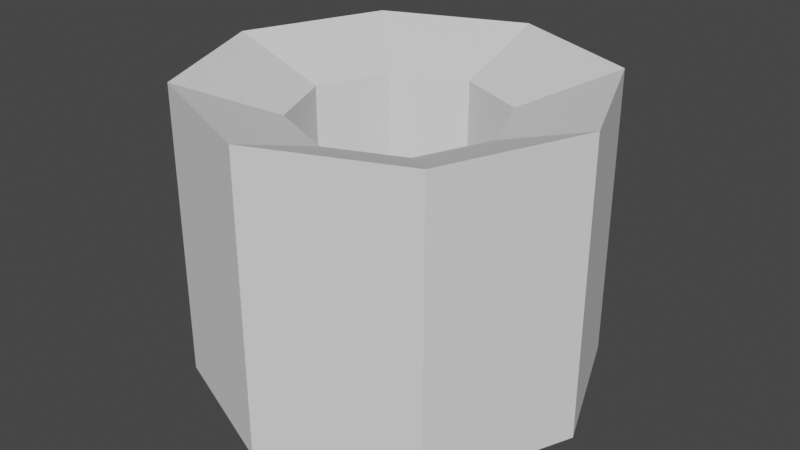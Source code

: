 # Source: flashlightcharger_1.blend  (saved by Blender 3.6.14; exported with 4.5.12 LTS)
import bpy
from mathutils import Matrix  # noqa: F401  (used for matrix-valued properties, if any)

bpy.ops.wm.read_factory_settings(use_empty=True)
scene = bpy.context.scene
scene.name = 'Scene'

# ---- collections
col_collection = bpy.data.collections.new('Collection'); scene.collection.children.link(col_collection)

# ---- world
world_world = bpy.data.worlds.new('World'); scene.world = world_world
world_world.use_nodes = True; world_world.node_tree.nodes.clear()
_N = world_world.node_tree.nodes; _L = world_world.node_tree.links
n0 = _N.new('ShaderNodeOutputWorld'); n0.name = 'World Output'; n0.location = (300, 300)
n1 = _N.new('ShaderNodeBackground'); n1.name = 'Background'; n1.location = (10, 300)
n1.inputs[0].default_value = (0.05088, 0.05088, 0.05088, 1.0)
_L.new(n1.outputs[0], n0.inputs[0])
n0.is_active_output = True
world_world.color = (0.05088, 0.05088, 0.05088)
world_world.use_sun_shadow = False
world_world.sun_shadow_jitter_overblur = 0.0

# ---- meshes
me_circle = bpy.data.meshes.new('Circle')
me_circle.from_pydata([(2.332, 1.094, -1.635), (3.103, 1.646, 3.819e-07), (2.445, 1.646, 1.588), (-1.389, 1.646, 4.274e-08), (-0.7311, 1.646, -1.588), (0.9703, 1.094, -2.199), (2.332, -1.094, -1.635), (3.103, -1.646, 1.333e-07), (2.445, -1.646, 1.588), (-1.389, -1.646, -2.059e-07), (-0.7311, -1.646, -1.588), (0.9703, -1.094, -2.199), (0.8571, -1.268, -1.152), (0.04235, -1.268, -0.8148), (-0.2951, -1.268, -1.847e-07), (0.04235, -1.268, 0.8148), (0.8571, -1.268, 1.152), (1.672, -1.268, 0.8148), (2.009, -1.268, -1.072e-08), (1.672, -1.268, -0.8148), (0.8571, 1.268, -1.152), (0.04235, 1.268, -0.8148), (-0.2951, 1.268, 6.685e-09), (0.04234, 1.268, 0.8148), (0.8571, 1.268, 1.152), (1.672, 1.268, 0.8148), (2.009, 1.268, 1.807e-07), (1.672, 1.268, -0.8148), (0.8571, 1.646, 2.246), (0.8571, -1.646, 2.246), (-0.7311, -1.646, 1.588), (-0.7311, 1.646, 1.588), (0.8571, -1.646, -2.246), (0.8571, 1.646, -2.246), (2.445, -1.646, -1.588), (2.445, 1.646, -1.588), (0.7479, -1.094, -1.662), (0.7479, 1.094, -1.662), (2.11, -1.094, -1.098), (2.11, 1.094, -1.098), (1.216, -0.9917, -1.978), (1.089, -0.9917, -1.926), (1.037, -0.9917, -1.799), (1.089, -0.9917, -1.673), (1.216, -0.9917, -1.62), (1.342, -0.9917, -1.673), (1.395, -0.9917, -1.799), (1.342, -0.9917, -1.926), (1.963, 0.9901, -1.66), (2.015, 0.9901, -1.533), (1.963, 0.9901, -1.406), (1.836, 0.9901, -1.354), (1.709, 0.9901, -1.406), (1.656, 0.9901, -1.533), (1.709, 0.9901, -1.66), (1.836, 0.9901, -1.713), (1.216, 0.9901, -1.979), (1.089, 0.9901, -1.926), (1.036, 0.9901, -1.799), (1.089, 0.9901, -1.672), (1.216, 0.9901, -1.619), (1.343, 0.9901, -1.672), (1.396, 0.9901, -1.799), (1.343, 0.9901, -1.926), (1.962, -0.9917, -1.66), (2.015, -0.9917, -1.533), (1.962, -0.9917, -1.407), (1.836, -0.9917, -1.354), (1.709, -0.9917, -1.407), (1.657, -0.9917, -1.533), (1.709, -0.9917, -1.66), (1.836, -0.9917, -1.712), (1.023, 0.9901, -1.992), (1.216, 0.9901, -2.072), (0.9436, 0.9901, -1.799), (1.023, 0.9901, -1.607), (1.216, 0.9901, -1.527), (1.408, 0.9901, -1.607), (1.488, 0.9901, -1.799), (1.408, 0.9901, -1.992), (1.089, 1.081, -1.926), (1.216, 1.081, -1.979), (1.036, 1.081, -1.799), (1.089, 1.081, -1.672), (1.216, 1.081, -1.619), (1.343, 1.081, -1.672), (1.396, 1.081, -1.799), (1.343, 1.081, -1.926), (1.023, -0.9917, -1.992), (1.216, -0.9917, -2.072), (0.9436, -0.9917, -1.799), (1.023, -0.9917, -1.607), (1.216, -0.9917, -1.527), (1.408, -0.9917, -1.607), (1.488, -0.9917, -1.799), (1.408, -0.9917, -1.992), (1.09, -1.081, -1.925), (1.216, -1.081, -1.978), (1.038, -1.081, -1.799), (1.09, -1.081, -1.673), (1.216, -1.081, -1.621), (1.342, -1.081, -1.673), (1.394, -1.081, -1.799), (1.342, -1.081, -1.925), (1.643, 0.9901, -1.726), (1.836, 0.9901, -1.806), (1.563, 0.9901, -1.533), (1.643, 0.9901, -1.341), (1.836, 0.9901, -1.261), (2.028, 0.9901, -1.341), (2.108, 0.9901, -1.533), (2.028, 0.9901, -1.726), (1.709, 1.081, -1.66), (1.836, 1.081, -1.713), (1.656, 1.081, -1.533), (1.709, 1.081, -1.406), (1.836, 1.081, -1.354), (1.963, 1.081, -1.406), (2.015, 1.081, -1.533), (1.963, 1.081, -1.66), (1.643, -0.9917, -1.726), (1.836, -0.9917, -1.806), (1.563, -0.9917, -1.533), (1.643, -0.9917, -1.341), (1.836, -0.9917, -1.261), (2.028, -0.9917, -1.341), (2.108, -0.9917, -1.533), (2.028, -0.9917, -1.726), (1.71, -1.081, -1.659), (1.836, -1.081, -1.712), (1.657, -1.081, -1.533), (1.71, -1.081, -1.407), (1.836, -1.081, -1.355), (1.962, -1.081, -1.407), (2.014, -1.081, -1.533), (1.962, -1.081, -1.659)], [], [(22, 14, 13, 21), (12, 13, 14, 15, 16, 17, 18, 19), (21, 13, 12, 20), (24, 16, 15, 23), (24, 28, 2, 25), (27, 19, 18, 26), (25, 17, 16, 24), (17, 8, 29, 16), (19, 34, 7, 18), (26, 18, 17, 25), (23, 15, 14, 22), (22, 3, 31, 23), (25, 2, 1, 26), (6, 11, 36, 38), (10, 4, 33, 32), (20, 33, 4, 21), (30, 31, 3, 9), (8, 2, 28, 29), (13, 10, 32, 12), (15, 30, 9, 14), (7, 1, 2, 8), (9, 3, 4, 10), (34, 35, 1, 7), (18, 7, 8, 17), (23, 31, 28, 24), (16, 29, 30, 15), (21, 4, 3, 22), (14, 9, 10, 13), (20, 27, 35, 33), (19, 12, 32, 34), (26, 1, 35, 27), (20, 12, 19, 27), (29, 28, 31, 30), (5, 11, 32, 33), (11, 6, 34, 32), (6, 0, 35, 34), (0, 5, 33, 35), (38, 36, 37, 39), (0, 6, 38, 39), (11, 5, 37, 36), (5, 0, 39, 37), (91, 92, 76, 75), (127, 121, 105, 111), (92, 93, 77, 76), (126, 127, 111, 110), (93, 94, 78, 77), (125, 126, 110, 109), (94, 95, 79, 78), (124, 125, 109, 108), (95, 89, 73, 79), (89, 88, 72, 73), (122, 123, 107, 106), (66, 67, 132, 133), (88, 90, 74, 72), (120, 122, 106, 104), (90, 91, 75, 74), (121, 120, 104, 105), (45, 44, 100, 101), (52, 51, 116, 115), (123, 124, 108, 107), (59, 60, 84, 83), (57, 56, 73, 72), (58, 57, 72, 74), (59, 58, 74, 75), (60, 59, 75, 76), (61, 60, 76, 77), (62, 61, 77, 78), (63, 62, 78, 79), (56, 63, 79, 73), (80, 82, 83, 84, 85, 86, 87, 81), (57, 58, 82, 80), (62, 63, 87, 86), (60, 61, 85, 84), (58, 59, 83, 82), (56, 57, 80, 81), (63, 56, 81, 87), (61, 62, 86, 85), (40, 41, 88, 89), (41, 42, 90, 88), (42, 43, 91, 90), (43, 44, 92, 91), (44, 45, 93, 92), (45, 46, 94, 93), (46, 47, 95, 94), (47, 40, 89, 95), (96, 97, 103, 102, 101, 100, 99, 98), (43, 42, 98, 99), (41, 40, 97, 96), (40, 47, 103, 97), (46, 45, 101, 102), (44, 43, 99, 100), (42, 41, 96, 98), (47, 46, 102, 103), (54, 55, 105, 104), (53, 54, 104, 106), (52, 53, 106, 107), (51, 52, 107, 108), (50, 51, 108, 109), (49, 50, 109, 110), (48, 49, 110, 111), (55, 48, 111, 105), (112, 114, 115, 116, 117, 118, 119, 113), (54, 53, 114, 112), (49, 48, 119, 118), (51, 50, 117, 116), (53, 52, 115, 114), (55, 54, 112, 113), (48, 55, 113, 119), (50, 49, 118, 117), (71, 70, 120, 121), (70, 69, 122, 120), (69, 68, 123, 122), (68, 67, 124, 123), (67, 66, 125, 124), (66, 65, 126, 125), (65, 64, 127, 126), (64, 71, 121, 127), (128, 129, 135, 134, 133, 132, 131, 130), (68, 69, 130, 131), (70, 71, 129, 128), (71, 64, 135, 129), (65, 66, 133, 134), (67, 68, 131, 132), (69, 70, 128, 130), (64, 65, 134, 135)])
_uv = me_circle.uv_layers.new(name='UVMap')
_uv.uv.foreach_set('vector', [0.0, 0.0, 0.0, 1.0, 1.0, 1.0, 1.0, 0.0, 0.5, 1.0, 0.1464, 0.8536, 0.0, 0.5, 0.1464, 0.1464, 0.5, 0.0, 0.8536, 0.1464, 1.0, 0.5, 0.8536, 0.8536, 0.0, 0.0, 0.0, 1.0, 1.0, 1.0, 1.0, 0.0, 0.0, 0.0, 0.0, 1.0, 1.0, 1.0, 1.0, 0.0, 0.0, 0.0, 0.0, 1.0, 1.0, 1.0, 1.0, 0.0, 0.0, 0.0, 0.0, 1.0, 1.0, 1.0, 1.0, 0.0, 0.0, 0.0, 0.0, 1.0, 1.0, 1.0, 1.0, 0.0, 0.0, 0.0, 0.0, 1.0, 1.0, 1.0, 1.0, 0.0, 0.0, 0.0, 0.0, 1.0, 1.0, 1.0, 1.0, 0.0, 0.0, 0.0, 0.0, 1.0, 1.0, 1.0, 1.0, 0.0, 0.0, 0.0, 0.0, 1.0, 1.0, 1.0, 1.0, 0.0, 0.0, 0.0, 0.0, 1.0, 1.0, 1.0, 1.0, 0.0, 0.0, 0.0, 0.0, 1.0, 1.0, 1.0, 1.0, 0.0, 0.07128, 0.03721, 0.9287, 0.03721, 0.9287, 0.03721, 0.07128, 0.03721, 0.0, 0.0, 0.0, 1.0, 1.0, 1.0, 1.0, 0.0, 0.0, 0.0, 0.0, 1.0, 1.0, 1.0, 1.0, 0.0, 0.0, 0.0, 0.0, 1.0, 1.0, 1.0, 1.0, 0.0, 0.0, 0.0, 0.0, 1.0, 1.0, 1.0, 1.0, 0.0, 0.0, 0.0, 0.0, 1.0, 1.0, 1.0, 1.0, 0.0, 0.0, 0.0, 0.0, 1.0, 1.0, 1.0, 1.0, 0.0, 0.0, 0.0, 0.0, 1.0, 1.0, 1.0, 1.0, 0.0, 0.0, 0.0, 0.0, 1.0, 1.0, 1.0, 1.0, 0.0, 0.0, 0.0, 0.0, 1.0, 1.0, 1.0, 1.0, 0.0, 0.0, 0.0, 0.0, 1.0, 1.0, 1.0, 1.0, 0.0, 0.0, 0.0, 0.0, 1.0, 1.0, 1.0, 1.0, 0.0, 0.0, 0.0, 0.0, 1.0, 1.0, 1.0, 1.0, 0.0, 0.0, 0.0, 0.0, 1.0, 1.0, 1.0, 1.0, 0.0, 0.0, 0.0, 0.0, 1.0, 1.0, 1.0, 1.0, 0.0, 0.0, 0.0, 1.0, 0.0, 1.0, 1.0, 0.0, 1.0, 0.0, 0.0, 1.0, 0.0, 1.0, 1.0, 0.0, 1.0, 0.0, 0.0, 0.0, 1.0, 1.0, 1.0, 1.0, 0.0, 0.0, 0.0, 0.0, 1.0, 1.0, 1.0, 1.0, 0.0, 0.0, 1.0, 1.0, 1.0, 0.0, 1.0, 1.0, 1.0, 0.9287, 0.9628, 0.9287, 0.03721, 1.0, 0.0, 1.0, 1.0, 0.9287, 0.03721, 0.07128, 0.03721, 0.0, 0.0, 1.0, 0.0, 0.07128, 0.03721, 0.07128, 0.9628, 0.0, 1.0, 0.0, 0.0, 0.07128, 0.9628, 0.9287, 0.9628, 1.0, 1.0, 0.0, 1.0, 0.07128, 0.03721, 0.9287, 0.03721, 0.9287, 0.9628, 0.07128, 0.9628, 0.07128, 0.9628, 0.07128, 0.03721, 0.07128, 0.03721, 0.07128, 0.9628, 0.9287, 0.03721, 0.9287, 0.9628, 0.9287, 0.9628, 0.9287, 0.03721, 0.9287, 0.9628, 0.07128, 0.9628, 0.07128, 0.9628, 0.9287, 0.9628, 0.0, 0.0, 0.0, 0.0, 0.0, 0.0, 0.0, 0.0, 0.0, 0.0, 0.0, 0.0, 0.0, 0.0, 0.0, 0.0, 0.0, 0.0, 0.0, 0.0, 0.0, 0.0, 0.0, 0.0, 0.0, 0.0, 0.0, 0.0, 0.0, 0.0, 0.0, 0.0, 0.0, 0.0, 0.0, 0.0, 0.0, 0.0, 0.0, 0.0, 0.0, 0.0, 0.0, 0.0, 0.0, 0.0, 0.0, 0.0, 0.0, 0.0, 0.0, 0.0, 0.0, 0.0, 0.0, 0.0, 0.0, 0.0, 0.0, 0.0, 0.0, 0.0, 0.0, 0.0, 0.0, 0.0, 0.0, 0.0, 0.0, 0.0, 0.0, 0.0, 0.0, 0.0, 0.0, 0.0, 0.0, 0.0, 0.0, 0.0, 0.0, 0.0, 0.0, 0.0, 0.0, 0.0, 0.0, 0.0, 0.0, 0.0, 0.0, 0.0, 0.0, 0.0, 0.0, 0.0, 0.0, 0.0, 0.0, 0.0, 0.0, 0.0, 0.0, 0.0, 0.0, 0.0, 0.0, 0.0, 0.0, 0.0, 0.0, 0.0, 0.0, 0.0, 0.0, 0.0, 0.0, 0.0, 0.0, 0.0, 0.0, 0.0, 0.0, 0.0, 0.0, 0.0, 0.0, 0.0, 0.0, 0.0, 0.0, 0.0, 0.0, 0.0, 0.0, 0.0, 0.0, 0.0, 0.0, 0.0, 0.0, 0.0, 0.0, 0.0, 0.0, 0.0, 0.0, 0.0, 0.0, 0.0, 0.0, 0.0, 0.0, 0.0, 0.0, 0.0, 0.0, 0.0, 0.0, 0.0, 0.0, 0.0, 0.0, 0.0, 0.0, 0.0, 0.0, 0.0, 0.0, 0.0, 0.0, 0.0, 0.0, 0.0, 0.0, 0.0, 0.0, 0.0, 0.0, 0.0, 0.0, 0.0, 0.0, 0.0, 0.0, 0.0, 0.0, 0.0, 0.0, 0.0, 0.0, 0.0, 0.0, 0.0, 0.0, 0.0, 0.0, 0.0, 0.0, 0.0, 0.0, 0.0, 0.0, 0.0, 0.0, 0.0, 0.0, 0.0, 0.0, 0.0, 0.0, 0.0, 0.0, 0.0, 0.0, 0.0, 0.0, 0.0, 0.0, 0.0, 0.0, 0.0, 0.0, 0.0, 0.0, 0.0, 0.0, 0.0, 0.0, 0.0, 0.0, 0.0, 0.0, 0.0, 0.0, 0.0, 0.0, 0.0, 0.0, 0.0, 0.0, 0.0, 0.0, 0.0, 0.0, 0.0, 0.0, 0.0, 0.0, 0.0, 0.0, 0.0, 0.0, 0.0, 0.0, 0.0, 0.0, 0.0, 0.0, 0.0, 0.0, 0.0, 0.0, 0.0, 0.0, 0.0, 0.0, 0.0, 0.0, 0.0, 0.0, 0.0, 0.0, 0.0, 0.0, 0.0, 0.0, 0.0, 0.0, 0.0, 0.0, 0.0, 0.0, 0.0, 0.0, 0.0, 0.0, 0.0, 0.0, 0.0, 0.0, 0.0, 0.0, 0.0, 0.0, 0.0, 0.0, 0.0, 0.0, 0.0, 0.0, 0.0, 0.0, 0.0, 0.0, 0.0, 0.0, 0.0, 0.0, 0.0, 0.0, 0.0, 0.0, 0.0, 0.0, 0.0, 0.0, 0.0, 0.0, 0.0, 0.0, 0.0, 0.0, 0.0, 0.0, 0.0, 0.0, 0.0, 0.0, 0.0, 0.0, 0.0, 0.0, 0.0, 0.0, 0.0, 0.0, 0.0, 0.0, 0.0, 0.0, 0.0, 0.0, 0.0, 0.0, 0.0, 0.0, 0.0, 0.0, 0.0, 0.0, 0.0, 0.0, 0.0, 0.0, 0.0, 0.0, 0.0, 0.0, 0.0, 0.0, 0.0, 0.0, 0.0, 0.0, 0.0, 0.0, 0.0, 0.0, 0.0, 0.0, 0.0, 0.0, 0.0, 0.0, 0.0, 0.0, 0.0, 0.0, 0.0, 0.0, 0.0, 0.0, 0.0, 0.0, 0.0, 0.0, 0.0, 0.0, 0.0, 0.0, 0.0, 0.0, 0.0, 0.0, 0.0, 0.0, 0.0, 0.0, 0.0, 0.0, 0.0, 0.0, 0.0, 0.0, 0.0, 0.0, 0.0, 0.0, 0.0, 0.0, 0.0, 0.0, 0.0, 0.0, 0.0, 0.0, 0.0, 0.0, 0.0, 0.0, 0.0, 0.0, 0.0, 0.0, 0.0, 0.0, 0.0, 0.0, 0.0, 0.0, 0.0, 0.0, 0.0, 0.0, 0.0, 0.0, 0.0, 0.0, 0.0, 0.0, 0.0, 0.0, 0.0, 0.0, 0.0, 0.0, 0.0, 0.0, 0.0, 0.0, 0.0, 0.0, 0.0, 0.0, 0.0, 0.0, 0.0, 0.0, 0.0, 0.0, 0.0, 0.0, 0.0, 0.0, 0.0, 0.0, 0.0, 0.0, 0.0, 0.0, 0.0, 0.0, 0.0, 0.0, 0.0, 0.0, 0.0, 0.0, 0.0, 0.0, 0.0, 0.0, 0.0, 0.0, 0.0, 0.0, 0.0, 0.0, 0.0, 0.0, 0.0, 0.0, 0.0, 0.0, 0.0, 0.0, 0.0, 0.0, 0.0, 0.0, 0.0, 0.0, 0.0, 0.0, 0.0, 0.0, 0.0, 0.0, 0.0, 0.0, 0.0, 0.0, 0.0, 0.0, 0.0, 0.0, 0.0, 0.0, 0.0, 0.0, 0.0, 0.0, 0.0, 0.0, 0.0, 0.0, 0.0, 0.0, 0.0, 0.0, 0.0, 0.0, 0.0, 0.0, 0.0, 0.0, 0.0, 0.0, 0.0, 0.0, 0.0, 0.0, 0.0, 0.0, 0.0, 0.0, 0.0, 0.0, 0.0, 0.0, 0.0, 0.0, 0.0, 0.0, 0.0, 0.0, 0.0, 0.0, 0.0, 0.0, 0.0, 0.0, 0.0, 0.0, 0.0, 0.0, 0.0, 0.0, 0.0, 0.0, 0.0, 0.0, 0.0, 0.0, 0.0, 0.0, 0.0, 0.0, 0.0, 0.0, 0.0, 0.0, 0.0, 0.0, 0.0, 0.0, 0.0, 0.0, 0.0, 0.0, 0.0, 0.0, 0.0, 0.0, 0.0, 0.0, 0.0, 0.0, 0.0, 0.0, 0.0, 0.0, 0.0, 0.0, 0.0, 0.0, 0.0, 0.0, 0.0, 0.0, 0.0, 0.0, 0.0, 0.0, 0.0, 0.0, 0.0, 0.0, 0.0, 0.0, 0.0, 0.0, 0.0, 0.0, 0.0, 0.0, 0.0, 0.0, 0.0, 0.0, 0.0, 0.0, 0.0, 0.0, 0.0, 0.0, 0.0, 0.0, 0.0, 0.0, 0.0, 0.0, 0.0, 0.0, 0.0, 0.0, 0.0, 0.0, 0.0, 0.0, 0.0, 0.0, 0.0, 0.0, 0.0, 0.0, 0.0, 0.0, 0.0, 0.0, 0.0, 0.0, 0.0, 0.0, 0.0, 0.0, 0.0, 0.0, 0.0, 0.0, 0.0, 0.0, 0.0, 0.0, 0.0, 0.0, 0.0, 0.0, 0.0, 0.0, 0.0, 0.0, 0.0, 0.0, 0.0, 0.0, 0.0, 0.0, 0.0, 0.0, 0.0, 0.0, 0.0, 0.0, 0.0, 0.0, 0.0, 0.0, 0.0, 0.0, 0.0, 0.0, 0.0])
me_circle.update()
me_circle.normals_split_custom_set([tuple(v) for v in zip(*[iter([0.9239, -2.451e-08, 0.3827, 0.9239, -2.451e-08, 0.3827, 0.9239, -2.451e-08, 0.3827, 0.9239, -2.451e-08, 0.3827, -9.461e-15, 1.0, 1.429e-07, -9.461e-15, 1.0, 1.429e-07, -9.461e-15, 1.0, 1.429e-07, -9.461e-15, 1.0, 1.429e-07, -9.461e-15, 1.0, 1.429e-07, -9.461e-15, 1.0, 1.429e-07, -9.461e-15, 1.0, 1.429e-07, -9.461e-15, 1.0, 1.429e-07, 0.3827, -5.808e-08, 0.9239, 0.3827, -5.808e-08, 0.9239, 0.3827, -5.808e-08, 0.9239, 0.3827, -5.808e-08, 0.9239, 0.3827, 1.155e-07, -0.9239, 0.3827, 1.155e-07, -0.9239, 0.3827, 1.155e-07, -0.9239, 0.3827, 1.155e-07, -0.9239, -0.1344, 0.9363, -0.3244, -0.1344, 0.9363, -0.3244, -0.1344, 0.9363, -0.3244, -0.1344, 0.9363, -0.3244, -0.9239, -6.537e-08, 0.3827, -0.9239, -6.537e-08, 0.3827, -0.9239, -6.537e-08, 0.3827, -0.9239, -6.537e-08, 0.3827, -0.3827, 5.523e-08, -0.9239, -0.3827, 5.523e-08, -0.9239, -0.3827, 5.523e-08, -0.9239, -0.3827, 5.523e-08, -0.9239, -0.1344, -0.9363, -0.3244, -0.1344, -0.9363, -0.3244, -0.1344, -0.9363, -0.3244, -0.1344, -0.9363, -0.3244, -0.3244, -0.9363, 0.1344, -0.3244, -0.9363, 0.1344, -0.3244, -0.9363, 0.1344, -0.3244, -0.9363, 0.1344, -0.9239, -1.833e-08, -0.3827, -0.9239, -1.833e-08, -0.3827, -0.9239, -1.833e-08, -0.3827, -0.9239, -1.833e-08, -0.3827, 0.9239, 6.193e-08, -0.3827, 0.9239, 6.193e-08, -0.3827, 0.9239, 6.193e-08, -0.3827, 0.9239, 6.193e-08, -0.3827, 0.3244, 0.9363, -0.1344, 0.3244, 0.9363, -0.1344, 0.3244, 0.9363, -0.1344, 0.3244, 0.9363, -0.1344, -0.3244, 0.9363, -0.1344, -0.3244, 0.9363, -0.1344, -0.3244, 0.9363, -0.1344, -0.3244, 0.9363, -0.1344, -7.851e-08, 1.0, 0.0, -7.851e-08, 1.0, 0.0, -7.851e-08, 1.0, 0.0, -7.851e-08, 1.0, 0.0, -0.3827, 5.904e-08, -0.9239, -0.3827, 5.904e-08, -0.9239, -0.3827, 5.904e-08, -0.9239, -0.3827, 5.904e-08, -0.9239, 0.1344, 0.9363, 0.3244, 0.1344, 0.9363, 0.3244, 0.1344, 0.9363, 0.3244, 0.1344, 0.9363, 0.3244, -0.9239, -1.031e-07, 0.3827, -0.9239, -1.031e-07, 0.3827, -0.9239, -1.031e-07, 0.3827, -0.9239, -1.031e-07, 0.3827, 0.3827, -7.521e-08, 0.9239, 0.3827, -7.521e-08, 0.9239, 0.3827, -7.521e-08, 0.9239, 0.3827, -7.521e-08, 0.9239, 0.1344, -0.9363, 0.3244, 0.1344, -0.9363, 0.3244, 0.1344, -0.9363, 0.3244, 0.1344, -0.9363, 0.3244, 0.3244, -0.9363, -0.1344, 0.3244, -0.9363, -0.1344, 0.3244, -0.9363, -0.1344, 0.3244, -0.9363, -0.1344, 0.9239, 1.876e-08, 0.3827, 0.9239, 1.876e-08, 0.3827, 0.9239, 1.876e-08, 0.3827, 0.9239, 1.876e-08, 0.3827, -0.9239, 1.132e-08, -0.3827, -0.9239, 1.132e-08, -0.3827, -0.9239, 1.132e-08, -0.3827, -0.9239, 1.132e-08, -0.3827, 0.9239, 5.205e-08, -0.3827, 0.9239, 5.205e-08, -0.3827, 0.9239, 5.205e-08, -0.3827, 0.9239, 5.205e-08, -0.3827, -0.3244, -0.9363, -0.1344, -0.3244, -0.9363, -0.1344, -0.3244, -0.9363, -0.1344, -0.3244, -0.9363, -0.1344, 0.1344, 0.9363, -0.3244, 0.1344, 0.9363, -0.3244, 0.1344, 0.9363, -0.3244, 0.1344, 0.9363, -0.3244, 0.1344, -0.9363, -0.3244, 0.1344, -0.9363, -0.3244, 0.1344, -0.9363, -0.3244, 0.1344, -0.9363, -0.3244, 0.3244, 0.9363, 0.1344, 0.3244, 0.9363, 0.1344, 0.3244, 0.9363, 0.1344, 0.3244, 0.9363, 0.1344, 0.3244, -0.9363, 0.1344, 0.3244, -0.9363, 0.1344, 0.3244, -0.9363, 0.1344, 0.3244, -0.9363, 0.1344, -0.1344, 0.9363, 0.3244, -0.1344, 0.9363, 0.3244, -0.1344, 0.9363, 0.3244, -0.1344, 0.9363, 0.3244, -0.1344, -0.9363, 0.3244, -0.1344, -0.9363, 0.3244, -0.1344, -0.9363, 0.3244, -0.1344, -0.9363, 0.3244, -0.3244, 0.9363, 0.1344, -0.3244, 0.9363, 0.1344, -0.3244, 0.9363, 0.1344, -0.3244, 0.9363, 0.1344, -0.3827, -1.116e-07, 0.9239, -0.3827, -1.116e-07, 0.9239, -0.3827, -1.116e-07, 0.9239, -0.3827, -1.116e-07, 0.9239, -0.3827, -1.42e-07, 0.9239, -0.3827, -1.42e-07, 0.9239, -0.3827, -1.42e-07, 0.9239, -0.3827, -1.42e-07, 0.9239, 0.3827, 2.251e-07, -0.9239, 0.3827, 2.251e-07, -0.9239, 0.3827, 2.251e-07, -0.9239, 0.3827, 2.251e-07, -0.9239, 0.3827, -1.351e-07, -0.9239, 0.3827, -1.351e-07, -0.9239, 0.3827, -1.351e-07, -0.9239, 0.3827, -1.351e-07, -0.9239, 0.3827, 7.211e-08, -0.9239, 0.3827, 7.211e-08, -0.9239, 0.3827, 7.211e-08, -0.9239, 0.3827, 7.211e-08, -0.9239, 0.3827, 1.351e-07, -0.9239, 0.3827, 1.351e-07, -0.9239, 0.3827, 1.351e-07, -0.9239, 0.3827, 1.351e-07, -0.9239, 0.3827, 1.848e-07, -0.9239, 0.3827, 1.848e-07, -0.9239, 0.3827, 1.848e-07, -0.9239, 0.3827, 1.848e-07, -0.9239, -0.9239, 7.319e-08, -0.3827, -0.9239, 7.319e-08, -0.3827, -0.9239, 7.319e-08, -0.3827, -0.9239, 7.319e-08, -0.3827, 0.9239, 6.955e-08, 0.3827, 0.9239, 6.955e-08, 0.3827, 0.9239, 6.955e-08, 0.3827, 0.9239, 6.955e-08, 0.3827, 1.532e-07, -1.0, 1.392e-07, 1.532e-07, -1.0, 1.392e-07, 1.532e-07, -1.0, 1.392e-07, 1.532e-07, -1.0, 1.392e-07, -0.3827, -1.082e-07, 0.9239, -0.3827, -1.082e-07, 0.9239, -0.3827, -1.082e-07, 0.9239, -0.3827, -1.082e-07, 0.9239, 0.3827, 3.608e-08, -0.9239, 0.3827, 3.608e-08, -0.9239, 0.3827, 3.608e-08, -0.9239, 0.3827, 3.608e-08, -0.9239, 0.3827, -1.082e-07, 0.9239, 0.3827, -1.082e-07, 0.9239, 0.3827, -1.082e-07, 0.9239, 0.3827, -1.082e-07, 0.9239, 0.9239, 7.216e-08, -0.3827, 0.9239, 7.216e-08, -0.3827, 0.9239, 7.216e-08, -0.3827, 0.9239, 7.216e-08, -0.3827, 0.9239, -7.216e-08, 0.3827, 0.9239, -7.216e-08, 0.3827, 0.9239, -7.216e-08, 0.3827, 0.9239, -7.216e-08, 0.3827, 0.9239, -7.216e-08, 0.3827, 0.9239, -7.216e-08, 0.3827, 0.9239, -7.216e-08, 0.3827, 0.9239, -7.216e-08, 0.3827, 0.9239, 7.216e-08, -0.3827, 0.9239, 7.216e-08, -0.3827, 0.9239, 7.216e-08, -0.3827, 0.9239, 7.216e-08, -0.3827, 0.3827, -1.082e-07, 0.9239, 0.3827, -1.082e-07, 0.9239, 0.3827, -1.082e-07, 0.9239, 0.3827, -1.082e-07, 0.9239, 0.3827, 5.412e-08, -0.9239, 0.3827, 5.412e-08, -0.9239, 0.3827, 5.412e-08, -0.9239, 0.3827, 5.412e-08, -0.9239, -0.3827, 5.412e-08, -0.9239, -0.3827, 5.412e-08, -0.9239, -0.3827, 5.412e-08, -0.9239, -0.3827, 5.412e-08, -0.9239, -0.9239, 0.0, 0.3827, -0.9239, 0.0, 0.3827, -0.9239, 0.0, 0.3827, -0.9239, 0.0, 0.3827, 0.3827, -0.008746, 0.9238, 0.3827, -0.008746, 0.9238, 0.3827, -0.008746, 0.9238, 0.3827, -0.008746, 0.9238, -0.9239, 3.608e-08, -0.3827, -0.9239, 3.608e-08, -0.3827, -0.9239, 3.608e-08, -0.3827, -0.9239, 3.608e-08, -0.3827, -0.9239, 0.0, -0.3827, -0.9239, 0.0, -0.3827, -0.9239, 0.0, -0.3827, -0.9239, 0.0, -0.3827, -0.9239, -3.608e-08, 0.3827, -0.9239, -3.608e-08, 0.3827, -0.9239, -3.608e-08, 0.3827, -0.9239, -3.608e-08, 0.3827, -0.3827, 7.216e-08, -0.9239, -0.3827, 7.216e-08, -0.9239, -0.3827, 7.216e-08, -0.9239, -0.3827, 7.216e-08, -0.9239, 0.3827, -0.008746, 0.9238, 0.3827, -0.008746, 0.9238, 0.3827, -0.008746, 0.9238, 0.3827, -0.008746, 0.9238, -0.3827, 0.0, 0.9239, -0.3827, 0.0, 0.9239, -0.3827, 0.0, 0.9239, -0.3827, 0.0, 0.9239, -0.3827, -1.082e-07, 0.9239, -0.3827, -1.082e-07, 0.9239, -0.3827, -1.082e-07, 0.9239, -0.3827, -1.082e-07, 0.9239, -0.3827, 0.0, 0.9239, -0.3827, 0.0, 0.9239, -0.3827, 0.0, 0.9239, -0.3827, 0.0, 0.9239, 0.0, 1.0, 0.0, 0.0, 1.0, 0.0, 0.0, 1.0, 0.0, 0.0, 1.0, 0.0, -1.318e-07, 1.0, 0.0, -1.318e-07, 1.0, 0.0, -1.318e-07, 1.0, 0.0, -1.318e-07, 1.0, 0.0, 0.0, 1.0, 0.0, 0.0, 1.0, 0.0, 0.0, 1.0, 0.0, 0.0, 1.0, 0.0, 0.0, 1.0, 1.008e-06, 0.0, 1.0, 1.008e-06, 0.0, 1.0, 1.008e-06, 0.0, 1.0, 1.008e-06, 0.0, 1.0, 1.008e-06, 0.0, 1.0, 1.008e-06, 0.0, 1.0, 1.008e-06, 0.0, 1.0, 1.008e-06, 0.0, 1.0, 5.04e-07, 0.0, 1.0, 5.04e-07, 0.0, 1.0, 5.04e-07, 0.0, 1.0, 5.04e-07, 1.318e-07, 1.0, 5.04e-07, 1.318e-07, 1.0, 5.04e-07, 1.318e-07, 1.0, 5.04e-07, 1.318e-07, 1.0, 5.04e-07, 0.0, 1.0, 0.0, 0.0, 1.0, 0.0, 0.0, 1.0, 0.0, 0.0, 1.0, 0.0, 0.0, 1.0, 4.889e-07, 0.0, 1.0, 4.889e-07, 0.0, 1.0, 4.889e-07, 0.0, 1.0, 4.889e-07, 0.0, 1.0, 4.889e-07, 0.0, 1.0, 4.889e-07, 0.0, 1.0, 4.889e-07, 0.0, 1.0, 4.889e-07, -0.9239, 0.0, -0.3827, -0.9239, 0.0, -0.3827, -0.9239, 0.0, -0.3827, -0.9239, 0.0, -0.3827, 0.9239, 0.0, -0.3827, 0.9239, 0.0, -0.3827, 0.9239, 0.0, -0.3827, 0.9239, 0.0, -0.3827, 0.3827, 0.0, 0.9239, 0.3827, 0.0, 0.9239, 0.3827, 0.0, 0.9239, 0.3827, 0.0, 0.9239, -0.9239, 0.0, 0.3827, -0.9239, 0.0, 0.3827, -0.9239, 0.0, 0.3827, -0.9239, 0.0, 0.3827, -0.3827, 0.0, -0.9239, -0.3827, 0.0, -0.9239, -0.3827, 0.0, -0.9239, -0.3827, 0.0, -0.9239, 0.3827, 0.0, -0.9239, 0.3827, 0.0, -0.9239, 0.3827, 0.0, -0.9239, 0.3827, 0.0, -0.9239, 0.9239, 0.0, 0.3827, 0.9239, 0.0, 0.3827, 0.9239, 0.0, 0.3827, 0.9239, 0.0, 0.3827, 0.0, -1.0, -1.002e-06, 0.0, -1.0, -1.002e-06, 0.0, -1.0, -1.002e-06, 0.0, -1.0, -1.002e-06, 2.641e-07, -1.0, -5.011e-07, 2.641e-07, -1.0, -5.011e-07, 2.641e-07, -1.0, -5.011e-07, 2.641e-07, -1.0, -5.011e-07, 0.0, -1.0, -5.011e-07, 0.0, -1.0, -5.011e-07, 0.0, -1.0, -5.011e-07, 0.0, -1.0, -5.011e-07, 0.0, -1.0, 0.0, 0.0, -1.0, 0.0, 0.0, -1.0, 0.0, 0.0, -1.0, 0.0, 0.0, -1.0, 0.0, 0.0, -1.0, 0.0, 0.0, -1.0, 0.0, 0.0, -1.0, 0.0, 0.0, -1.0, 0.0, 0.0, -1.0, 0.0, 0.0, -1.0, 0.0, 0.0, -1.0, 0.0, -2.641e-07, -1.0, -5.011e-07, -2.641e-07, -1.0, -5.011e-07, -2.641e-07, -1.0, -5.011e-07, -2.641e-07, -1.0, -5.011e-07, 0.0, -1.0, -1.002e-06, 0.0, -1.0, -1.002e-06, 0.0, -1.0, -1.002e-06, 0.0, -1.0, -1.002e-06, 0.0, -1.0, -1.658e-07, 0.0, -1.0, -1.658e-07, 0.0, -1.0, -1.658e-07, 0.0, -1.0, -1.658e-07, 0.0, -1.0, -1.658e-07, 0.0, -1.0, -1.658e-07, 0.0, -1.0, -1.658e-07, 0.0, -1.0, -1.658e-07, -0.9238, -0.008746, 0.3827, -0.9238, -0.008746, 0.3827, -0.9238, -0.008746, 0.3827, -0.9238, -0.008746, 0.3827, -0.3827, -0.008746, -0.9238, -0.3827, -0.008746, -0.9238, -0.3827, -0.008746, -0.9238, -0.3827, -0.008746, -0.9238, 0.3827, -0.008746, -0.9238, 0.3827, -0.008746, -0.9238, 0.3827, -0.008746, -0.9238, 0.3827, -0.008746, -0.9238, 0.9238, -0.008745, 0.3827, 0.9238, -0.008745, 0.3827, 0.9238, -0.008745, 0.3827, 0.9238, -0.008745, 0.3827, -0.3827, -0.008746, 0.9238, -0.3827, -0.008746, 0.9238, -0.3827, -0.008746, 0.9238, -0.3827, -0.008746, 0.9238, -0.9238, -0.008746, -0.3827, -0.9238, -0.008746, -0.3827, -0.9238, -0.008746, -0.3827, -0.9238, -0.008746, -0.3827, 0.9238, -0.008745, -0.3827, 0.9238, -0.008745, -0.3827, 0.9238, -0.008745, -0.3827, 0.9238, -0.008745, -0.3827, 0.0, 1.0, 0.0, 0.0, 1.0, 0.0, 0.0, 1.0, 0.0, 0.0, 1.0, 0.0, -1.318e-07, 1.0, 0.0, -1.318e-07, 1.0, 0.0, -1.318e-07, 1.0, 0.0, -1.318e-07, 1.0, 0.0, 0.0, 1.0, 0.0, 0.0, 1.0, 0.0, 0.0, 1.0, 0.0, 0.0, 1.0, 0.0, 0.0, 1.0, 1.008e-06, 0.0, 1.0, 1.008e-06, 0.0, 1.0, 1.008e-06, 0.0, 1.0, 1.008e-06, 0.0, 1.0, 1.008e-06, 0.0, 1.0, 1.008e-06, 0.0, 1.0, 1.008e-06, 0.0, 1.0, 1.008e-06, 0.0, 1.0, 5.04e-07, 0.0, 1.0, 5.04e-07, 0.0, 1.0, 5.04e-07, 0.0, 1.0, 5.04e-07, 1.318e-07, 1.0, 5.04e-07, 1.318e-07, 1.0, 5.04e-07, 1.318e-07, 1.0, 5.04e-07, 1.318e-07, 1.0, 5.04e-07, 0.0, 1.0, 0.0, 0.0, 1.0, 0.0, 0.0, 1.0, 0.0, 0.0, 1.0, 0.0, 0.0, 1.0, 3.259e-07, 0.0, 1.0, 3.259e-07, 0.0, 1.0, 3.259e-07, 0.0, 1.0, 3.259e-07, 0.0, 1.0, 3.259e-07, 0.0, 1.0, 3.259e-07, 0.0, 1.0, 3.259e-07, 0.0, 1.0, 3.259e-07, -0.9239, 0.0, -0.3827, -0.9239, 0.0, -0.3827, -0.9239, 0.0, -0.3827, -0.9239, 0.0, -0.3827, 0.9239, 0.0, -0.3827, 0.9239, 0.0, -0.3827, 0.9239, 0.0, -0.3827, 0.9239, 0.0, -0.3827, 0.3827, 0.0, 0.9239, 0.3827, 0.0, 0.9239, 0.3827, 0.0, 0.9239, 0.3827, 0.0, 0.9239, -0.9239, 0.0, 0.3827, -0.9239, 0.0, 0.3827, -0.9239, 0.0, 0.3827, -0.9239, 0.0, 0.3827, -0.3827, 0.0, -0.9239, -0.3827, 0.0, -0.9239, -0.3827, 0.0, -0.9239, -0.3827, 0.0, -0.9239, 0.3827, 0.0, -0.9239, 0.3827, 0.0, -0.9239, 0.3827, 0.0, -0.9239, 0.3827, 0.0, -0.9239, 0.9239, 0.0, 0.3827, 0.9239, 0.0, 0.3827, 0.9239, 0.0, 0.3827, 0.9239, 0.0, 0.3827, 0.0, -1.0, -1.002e-06, 0.0, -1.0, -1.002e-06, 0.0, -1.0, -1.002e-06, 0.0, -1.0, -1.002e-06, 2.641e-07, -1.0, -5.011e-07, 2.641e-07, -1.0, -5.011e-07, 2.641e-07, -1.0, -5.011e-07, 2.641e-07, -1.0, -5.011e-07, 0.0, -1.0, -5.011e-07, 0.0, -1.0, -5.011e-07, 0.0, -1.0, -5.011e-07, 0.0, -1.0, -5.011e-07, 0.0, -1.0, 0.0, 0.0, -1.0, 0.0, 0.0, -1.0, 0.0, 0.0, -1.0, 0.0, 0.0, -1.0, 0.0, 0.0, -1.0, 0.0, 0.0, -1.0, 0.0, 0.0, -1.0, 0.0, 0.0, -1.0, 0.0, 0.0, -1.0, 0.0, 0.0, -1.0, 0.0, 0.0, -1.0, 0.0, -2.641e-07, -1.0, -5.011e-07, -2.641e-07, -1.0, -5.011e-07, -2.641e-07, -1.0, -5.011e-07, -2.641e-07, -1.0, -5.011e-07, 0.0, -1.0, -1.002e-06, 0.0, -1.0, -1.002e-06, 0.0, -1.0, -1.002e-06, 0.0, -1.0, -1.002e-06, 0.0, -1.0, -5.388e-07, 0.0, -1.0, -5.388e-07, 0.0, -1.0, -5.388e-07, 0.0, -1.0, -5.388e-07, 0.0, -1.0, -5.388e-07, 0.0, -1.0, -5.388e-07, 0.0, -1.0, -5.388e-07, 0.0, -1.0, -5.388e-07, -0.9238, -0.008747, 0.3827, -0.9238, -0.008747, 0.3827, -0.9238, -0.008747, 0.3827, -0.9238, -0.008747, 0.3827, -0.3827, -0.008746, -0.9238, -0.3827, -0.008746, -0.9238, -0.3827, -0.008746, -0.9238, -0.3827, -0.008746, -0.9238, 0.3827, -0.008746, -0.9238, 0.3827, -0.008746, -0.9238, 0.3827, -0.008746, -0.9238, 0.3827, -0.008746, -0.9238, 0.9238, -0.008746, 0.3827, 0.9238, -0.008746, 0.3827, 0.9238, -0.008746, 0.3827, 0.9238, -0.008746, 0.3827, -0.3827, -0.008746, 0.9238, -0.3827, -0.008746, 0.9238, -0.3827, -0.008746, 0.9238, -0.3827, -0.008746, 0.9238, -0.9238, -0.008747, -0.3827, -0.9238, -0.008747, -0.3827, -0.9238, -0.008747, -0.3827, -0.9238, -0.008747, -0.3827, 0.9238, -0.008746, -0.3827, 0.9238, -0.008746, -0.3827, 0.9238, -0.008746, -0.3827, 0.9238, -0.008746, -0.3827])] * 3)])

# ---- objects
ob_circle = bpy.data.objects.new('Circle', me_circle)

# ---- transforms, parenting, visibility, modifiers, constraints
ob_circle.location = (0.0, 0.0, 0.0)
ob_circle.rotation_euler = (1.571, -0.0, 0.0)
_vg = ob_circle.vertex_groups.new(name='Group')

# ---- collection membership
col_collection.objects.link(ob_circle)

# ---- scene / render settings (as saved in the file)
scene.frame_start = 1; scene.frame_end = 250; scene.frame_set(1)
scene.render.engine = 'BLENDER_EEVEE_NEXT'
scene.cycles.sampling_pattern = 'TABULATED_SOBOL'
scene.view_settings.view_transform = 'Filmic'
bpy.context.view_layer.update()

# ---- added for rendering (the .blend has no active camera and no usable light): camera, sun
cam_auto = bpy.data.cameras.new('AutoCamera')
cam_auto.lens = 50.0
cam_auto.sensor_width = 36.0
cam_auto.clip_end = 1000.0
ob_auto_camera = bpy.data.objects.new('AutoCamera', cam_auto)
scene.collection.objects.link(ob_auto_camera)
ob_auto_camera.location = (7.47761, -7.94462, 5.29642)
ob_auto_camera.rotation_euler = (1.09748, -7.21219e-08, 0.694738)
scene.camera = ob_auto_camera
light_auto_sun = bpy.data.lights.new('AutoSun', 'SUN')
light_auto_sun.energy = 3.0
light_auto_sun.angle = 0.0523599
ob_auto_sun = bpy.data.objects.new('AutoSun', light_auto_sun)
scene.collection.objects.link(ob_auto_sun)
ob_auto_sun.rotation_euler = (0.872665, 0.174533, 0.523599)
bpy.context.view_layer.update()

